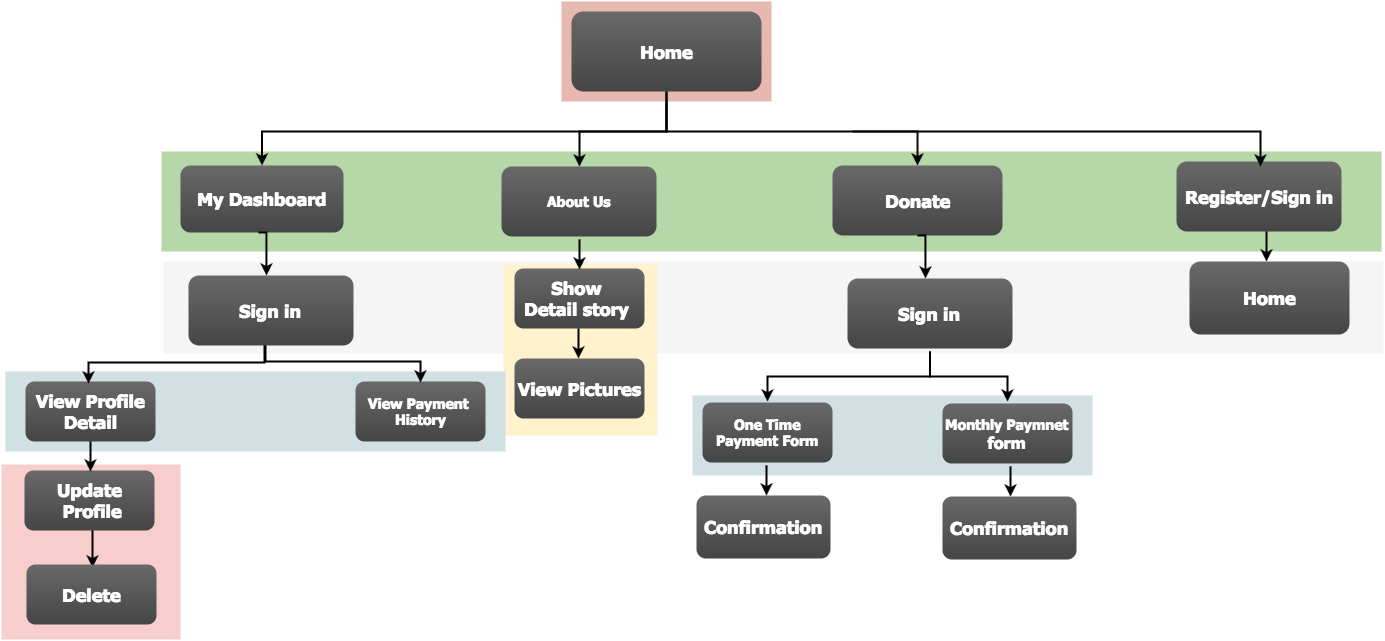

The diagram above was exported from draw.io. Its source (the exported page's mxGraphModel, read from the mxfile embedded in the PNG):
<mxGraphModel dx="1350" dy="647" grid="0" gridSize="10" guides="0" tooltips="1" connect="1" arrows="1" fold="1" page="0" pageScale="1.5" pageWidth="826" pageHeight="1169" background="#ffffff" math="0" shadow="0">
  <root>
    <mxCell id="0" style=";html=1;" />
    <mxCell id="1" style=";html=1;" parent="0" />
    <mxCell id="221" value="" style="fillColor=#f8cecc;strokeColor=none;html=1;" vertex="1" parent="1">
      <mxGeometry x="210" y="503" width="179" height="175" as="geometry" />
    </mxCell>
    <mxCell id="123" value="" style="fillColor=#E6B8AF;strokeColor=none;html=1;" parent="1" vertex="1">
      <mxGeometry x="770" y="40.00000000000003" width="210" height="99.99999999999994" as="geometry" />
    </mxCell>
    <mxCell id="122" value="" style="fillColor=#B6D7A8;strokeColor=none;html=1;" parent="1" vertex="1">
      <mxGeometry x="370" y="190" width="1220" height="100" as="geometry" />
    </mxCell>
    <mxCell id="120" value="" style="fillColor=#f5f5f5;strokeColor=none;html=1;" parent="1" vertex="1">
      <mxGeometry x="372" y="300" width="1220" height="92" as="geometry" />
    </mxCell>
    <mxCell id="117" value="" style="fillColor=#FFF2CC;strokeColor=none;html=1;" parent="1" vertex="1">
      <mxGeometry x="712" y="303" width="154" height="171" as="geometry" />
    </mxCell>
    <mxCell id="110" value="" style="fillColor=#D0E0E3;strokeColor=none;html=1;" parent="1" vertex="1">
      <mxGeometry x="901" y="434" width="400" height="80" as="geometry" />
    </mxCell>
    <mxCell id="109" value="" style="fillColor=#D0E0E3;strokeColor=none;html=1;" parent="1" vertex="1">
      <mxGeometry x="214" y="410" width="500" height="80" as="geometry" />
    </mxCell>
    <mxCell id="2" value="&lt;span style=&quot;font-size: 18px&quot;&gt;Home&lt;/span&gt;" style="rounded=1;fillColor=#696969;gradientColor=#454545;strokeColor=none;fontColor=#FFFFFF;fontStyle=1;fontFamily=Tahoma;fontSize=14;html=1;" parent="1" vertex="1">
      <mxGeometry x="780" y="50" width="190" height="80" as="geometry" />
    </mxCell>
    <mxCell id="4" value="&lt;font style=&quot;font-size: 18px&quot;&gt;Register/Sign in&lt;/font&gt;" style="rounded=1;fillColor=#696969;gradientColor=#454545;strokeColor=none;fontColor=#FFFFFF;fontStyle=1;fontFamily=Tahoma;fontSize=14;html=1;" parent="1" vertex="1">
      <mxGeometry x="1385" y="200" width="165" height="70" as="geometry" />
    </mxCell>
    <mxCell id="9" value="" style="edgeStyle=elbowEdgeStyle;elbow=vertical;strokeWidth=2;rounded=0;html=1;exitX=0.5;exitY=1;" parent="1" source="2" edge="1">
      <mxGeometry x="349" y="85" width="100" height="100" as="geometry">
        <mxPoint x="864" y="135" as="sourcePoint" />
        <mxPoint x="1469" y="205" as="targetPoint" />
        <Array as="points">
          <mxPoint x="864" y="170" />
          <mxPoint x="919" y="170" />
        </Array>
      </mxGeometry>
    </mxCell>
    <mxCell id="10" value="&lt;span style=&quot;font-size: 18px&quot;&gt;Donate&lt;/span&gt;" style="rounded=1;fillColor=#696969;gradientColor=#454545;strokeColor=none;fontColor=#FFFFFF;fontStyle=1;fontFamily=Tahoma;fontSize=14;html=1;" parent="1" vertex="1">
      <mxGeometry x="1041" y="204" width="170" height="70" as="geometry" />
    </mxCell>
    <mxCell id="12" value="&lt;span&gt;About Us&lt;/span&gt;&lt;br&gt;" style="rounded=1;fillColor=#696969;gradientColor=#454545;strokeColor=none;fontColor=#FFFFFF;fontStyle=1;fontFamily=Tahoma;fontSize=14;html=1;" parent="1" vertex="1">
      <mxGeometry x="710" y="205" width="155" height="70" as="geometry" />
    </mxCell>
    <mxCell id="13" value="&lt;font style=&quot;font-size: 18px&quot;&gt;My Dashboard&lt;/font&gt;" style="rounded=1;fillColor=#696969;gradientColor=#454545;strokeColor=none;fontColor=#FFFFFF;fontStyle=1;fontFamily=Tahoma;fontSize=14;html=1;" parent="1" vertex="1">
      <mxGeometry x="389" y="204" width="163" height="67" as="geometry" />
    </mxCell>
    <mxCell id="44" value="One Time&lt;div&gt;Payment Form&lt;/div&gt;" style="rounded=1;fillColor=#696969;gradientColor=#454545;strokeColor=none;fontColor=#FFFFFF;fontStyle=1;fontFamily=Tahoma;fontSize=14;html=1;" parent="1" vertex="1">
      <mxGeometry x="911" y="441.00000000000006" width="130" height="60" as="geometry" />
    </mxCell>
    <mxCell id="48" value="&lt;font style=&quot;font-size: 14px&quot;&gt;Monthly Paymnet&lt;/font&gt;&lt;div&gt;&lt;font size=&quot;3&quot;&gt;form&lt;/font&gt;&lt;/div&gt;" style="rounded=1;fillColor=#696969;gradientColor=#454545;strokeColor=none;fontColor=#FFFFFF;fontStyle=1;fontFamily=Tahoma;fontSize=14;html=1;" parent="1" vertex="1">
      <mxGeometry x="1151" y="442.00000000000006" width="130" height="60" as="geometry" />
    </mxCell>
    <mxCell id="59" value="" style="edgeStyle=elbowEdgeStyle;elbow=vertical;strokeWidth=2;rounded=0;html=1;entryX=0.5;entryY=0;" parent="1" target="12" edge="1">
      <mxGeometry x="370" y="90" width="100" height="100" as="geometry">
        <mxPoint x="875" y="140" as="sourcePoint" />
        <mxPoint x="1489.9999999999998" y="210" as="targetPoint" />
        <Array as="points">
          <mxPoint x="758" y="170" />
          <mxPoint x="680" y="170" />
          <mxPoint x="770" y="170" />
          <mxPoint x="740" y="170" />
        </Array>
      </mxGeometry>
    </mxCell>
    <mxCell id="61" value="" style="edgeStyle=elbowEdgeStyle;elbow=vertical;strokeWidth=2;rounded=0;html=1;" parent="1" source="2" target="13" edge="1">
      <mxGeometry width="100" height="100" as="geometry">
        <mxPoint y="100" as="sourcePoint" />
        <mxPoint x="100" as="targetPoint" />
        <Array as="points">
          <mxPoint x="720" y="170" />
          <mxPoint x="630" y="170" />
          <mxPoint x="130" y="170" />
        </Array>
      </mxGeometry>
    </mxCell>
    <mxCell id="62" value="" style="edgeStyle=elbowEdgeStyle;elbow=vertical;strokeWidth=2;rounded=0;html=1;" parent="1" edge="1">
      <mxGeometry x="166" y="286" width="100" height="100" as="geometry">
        <mxPoint x="301" y="566" as="sourcePoint" />
        <mxPoint x="301" y="606" as="targetPoint" />
      </mxGeometry>
    </mxCell>
    <mxCell id="104" value="" style="edgeStyle=elbowEdgeStyle;elbow=vertical;strokeWidth=2;rounded=0;html=1;" parent="1" edge="1">
      <mxGeometry x="-329" y="120" width="100" height="100" as="geometry">
        <mxPoint x="1138.5" y="390" as="sourcePoint" />
        <mxPoint x="1216" y="440" as="targetPoint" />
      </mxGeometry>
    </mxCell>
    <mxCell id="105" value="" style="edgeStyle=elbowEdgeStyle;elbow=vertical;strokeWidth=2;rounded=0;html=1;" parent="1" edge="1">
      <mxGeometry x="-329" y="120" width="100" height="100" as="geometry">
        <mxPoint x="1138.5" y="390" as="sourcePoint" />
        <mxPoint x="976" y="440" as="targetPoint" />
      </mxGeometry>
    </mxCell>
    <mxCell id="131" value="&lt;span style=&quot;font-size: 18px&quot;&gt;View Profile&lt;/span&gt;&lt;div&gt;&lt;span style=&quot;font-size: 18px&quot;&gt;Detail&lt;/span&gt;&lt;/div&gt;" style="rounded=1;fillColor=#696969;gradientColor=#454545;strokeColor=none;fontColor=#FFFFFF;fontStyle=1;fontFamily=Tahoma;fontSize=14;html=1;" parent="1" vertex="1">
      <mxGeometry x="234" y="420" width="130" height="60" as="geometry" />
    </mxCell>
    <mxCell id="135" value="&lt;font style=&quot;font-size: 18px&quot;&gt;Update&lt;/font&gt;&lt;div&gt;&lt;font style=&quot;font-size: 18px&quot;&gt;&amp;nbsp;Profile&lt;/font&gt;&lt;/div&gt;" style="rounded=1;fillColor=#696969;gradientColor=#454545;strokeColor=none;fontColor=#FFFFFF;fontStyle=1;fontFamily=Tahoma;fontSize=14;html=1;" parent="1" vertex="1">
      <mxGeometry x="233" y="509" width="130" height="60" as="geometry" />
    </mxCell>
    <mxCell id="139" value="&lt;span&gt;View Payment&amp;nbsp;&lt;/span&gt;&lt;div&gt;&lt;span&gt;History&lt;/span&gt;&lt;/div&gt;" style="rounded=1;fillColor=#696969;gradientColor=#454545;strokeColor=none;fontColor=#FFFFFF;fontStyle=1;fontFamily=Tahoma;fontSize=14;html=1;" parent="1" vertex="1">
      <mxGeometry x="564" y="420" width="130" height="60" as="geometry" />
    </mxCell>
    <mxCell id="155" value="" style="edgeStyle=elbowEdgeStyle;elbow=horizontal;strokeWidth=2;rounded=0;html=1;" parent="1" target="10" edge="1">
      <mxGeometry x="-4" y="-110" width="100" height="100" as="geometry">
        <mxPoint x="1061" y="170" as="sourcePoint" />
        <mxPoint x="1061" y="200" as="targetPoint" />
        <Array as="points">
          <mxPoint x="1126" y="187" />
        </Array>
      </mxGeometry>
    </mxCell>
    <mxCell id="156" value="" style="edgeStyle=elbowEdgeStyle;elbow=vertical;strokeWidth=2;rounded=0;html=1;entryX=0.5;entryY=0;" parent="1" edge="1">
      <mxGeometry x="-206" y="98" width="100" height="100" as="geometry">
        <mxPoint x="474" y="378" as="sourcePoint" />
        <mxPoint x="629" y="421" as="targetPoint" />
      </mxGeometry>
    </mxCell>
    <mxCell id="158" value="" style="edgeStyle=elbowEdgeStyle;elbow=vertical;strokeWidth=2;rounded=0;html=1;exitX=0.5;exitY=1;" parent="1" edge="1">
      <mxGeometry x="-1008" y="102" width="100" height="100" as="geometry">
        <mxPoint x="473" y="367" as="sourcePoint" />
        <mxPoint x="297" y="422" as="targetPoint" />
        <Array as="points">
          <mxPoint x="387" y="401" />
        </Array>
      </mxGeometry>
    </mxCell>
    <mxCell id="163" value="" style="edgeStyle=elbowEdgeStyle;elbow=horizontal;strokeWidth=2;rounded=0;html=1;" parent="1" edge="1">
      <mxGeometry x="-1012" y="100" width="100" height="100" as="geometry">
        <mxPoint x="299" y="480" as="sourcePoint" />
        <mxPoint x="299" y="510" as="targetPoint" />
        <Array as="points">
          <mxPoint x="299" y="510" />
          <mxPoint x="208" y="540" />
          <mxPoint x="208" y="510" />
        </Array>
      </mxGeometry>
    </mxCell>
    <mxCell id="200" value="" style="edgeStyle=elbowEdgeStyle;elbow=horizontal;strokeWidth=2;rounded=0;html=1;" parent="1" edge="1">
      <mxGeometry x="-524" y="-113" width="100" height="100" as="geometry">
        <mxPoint x="787" y="367" as="sourcePoint" />
        <mxPoint x="787" y="397" as="targetPoint" />
        <Array as="points">
          <mxPoint x="787" y="367" />
          <mxPoint x="696" y="327" />
        </Array>
      </mxGeometry>
    </mxCell>
    <mxCell id="201" value="" style="edgeStyle=elbowEdgeStyle;elbow=horizontal;strokeWidth=2;rounded=0;html=1;" parent="1" edge="1">
      <mxGeometry x="164" y="-200" width="100" height="100" as="geometry">
        <mxPoint x="1475" y="270" as="sourcePoint" />
        <mxPoint x="1475" y="300" as="targetPoint" />
        <Array as="points">
          <mxPoint x="1475" y="280" />
          <mxPoint x="1384" y="240" />
        </Array>
      </mxGeometry>
    </mxCell>
    <mxCell id="202" value="&lt;font style=&quot;font-size: 18px&quot;&gt;Show&amp;nbsp;&lt;/font&gt;&lt;div&gt;&lt;font style=&quot;font-size: 18px&quot;&gt;Detail story&amp;nbsp;&lt;/font&gt;&lt;/div&gt;" style="rounded=1;fillColor=#696969;gradientColor=#454545;strokeColor=none;fontColor=#FFFFFF;fontStyle=1;fontFamily=Tahoma;fontSize=14;html=1;" parent="1" vertex="1">
      <mxGeometry x="723" y="307" width="130" height="60" as="geometry" />
    </mxCell>
    <mxCell id="203" value="&lt;font style=&quot;font-size: 18px&quot;&gt;View Pictures&lt;/font&gt;" style="rounded=1;fillColor=#696969;gradientColor=#454545;strokeColor=none;fontColor=#FFFFFF;fontStyle=1;fontFamily=Tahoma;fontSize=14;html=1;" parent="1" vertex="1">
      <mxGeometry x="723" y="397" width="130" height="60" as="geometry" />
    </mxCell>
    <mxCell id="213" value="&lt;font style=&quot;font-size: 18px&quot;&gt;Sign in&lt;/font&gt;" style="rounded=1;fillColor=#696969;gradientColor=#454545;strokeColor=none;fontColor=#FFFFFF;fontStyle=1;fontFamily=Tahoma;fontSize=14;html=1;" vertex="1" parent="1">
      <mxGeometry x="1056" y="317" width="165" height="70" as="geometry" />
    </mxCell>
    <mxCell id="214" value="" style="edgeStyle=elbowEdgeStyle;elbow=horizontal;strokeWidth=2;rounded=0;html=1;exitX=0.5;exitY=1;" edge="1" parent="1" source="10">
      <mxGeometry x="-496" y="-183" width="100" height="100" as="geometry">
        <mxPoint x="1134" y="287" as="sourcePoint" />
        <mxPoint x="1134" y="317" as="targetPoint" />
        <Array as="points">
          <mxPoint x="1134" y="298" />
          <mxPoint x="724" y="257" />
        </Array>
      </mxGeometry>
    </mxCell>
    <mxCell id="215" value="&lt;font style=&quot;font-size: 18px&quot;&gt;Sign in&lt;/font&gt;" style="rounded=1;fillColor=#696969;gradientColor=#454545;strokeColor=none;fontColor=#FFFFFF;fontStyle=1;fontFamily=Tahoma;fontSize=14;html=1;" vertex="1" parent="1">
      <mxGeometry x="397" y="314" width="165" height="70" as="geometry" />
    </mxCell>
    <mxCell id="216" value="" style="edgeStyle=elbowEdgeStyle;elbow=horizontal;strokeWidth=2;rounded=0;html=1;exitX=0.5;exitY=1;" edge="1" parent="1">
      <mxGeometry x="-1155" y="-186" width="100" height="100" as="geometry">
        <mxPoint x="467" y="271" as="sourcePoint" />
        <mxPoint x="475" y="314" as="targetPoint" />
        <Array as="points">
          <mxPoint x="475" y="295" />
          <mxPoint x="65" y="254" />
        </Array>
      </mxGeometry>
    </mxCell>
    <mxCell id="218" value="&lt;span style=&quot;font-size: 18px&quot;&gt;Home&lt;/span&gt;" style="rounded=1;fillColor=#696969;gradientColor=#454545;strokeColor=none;fontColor=#FFFFFF;fontStyle=1;fontFamily=Tahoma;fontSize=14;html=1;" vertex="1" parent="1">
      <mxGeometry x="1398" y="300" width="160" height="73" as="geometry" />
    </mxCell>
    <mxCell id="219" value="" style="edgeStyle=elbowEdgeStyle;elbow=horizontal;strokeWidth=2;rounded=0;html=1;" edge="1" parent="1">
      <mxGeometry x="-523" y="-192" width="100" height="100" as="geometry">
        <mxPoint x="788" y="278" as="sourcePoint" />
        <mxPoint x="788" y="308" as="targetPoint" />
        <Array as="points">
          <mxPoint x="788" y="288" />
          <mxPoint x="697" y="248" />
        </Array>
      </mxGeometry>
    </mxCell>
    <mxCell id="220" value="&lt;font style=&quot;font-size: 18px&quot;&gt;Delete&lt;/font&gt;" style="rounded=1;fillColor=#696969;gradientColor=#454545;strokeColor=none;fontColor=#FFFFFF;fontStyle=1;fontFamily=Tahoma;fontSize=14;html=1;" vertex="1" parent="1">
      <mxGeometry x="235" y="603" width="130" height="60" as="geometry" />
    </mxCell>
    <mxCell id="222" value="" style="edgeStyle=elbowEdgeStyle;elbow=horizontal;strokeWidth=2;rounded=0;html=1;" edge="1" parent="1">
      <mxGeometry x="-336" y="34" width="100" height="100" as="geometry">
        <mxPoint x="975" y="504" as="sourcePoint" />
        <mxPoint x="975" y="534" as="targetPoint" />
        <Array as="points">
          <mxPoint x="975" y="514" />
          <mxPoint x="884" y="474" />
        </Array>
      </mxGeometry>
    </mxCell>
    <mxCell id="223" value="&lt;span style=&quot;font-size: 18px&quot;&gt;Confirmation&lt;/span&gt;" style="rounded=1;fillColor=#696969;gradientColor=#454545;strokeColor=none;fontColor=#FFFFFF;fontStyle=1;fontFamily=Tahoma;fontSize=14;html=1;" vertex="1" parent="1">
      <mxGeometry x="905" y="534" width="134" height="63" as="geometry" />
    </mxCell>
    <mxCell id="224" value="&lt;span style=&quot;font-size: 18px&quot;&gt;Confirmation&lt;/span&gt;" style="rounded=1;fillColor=#696969;gradientColor=#454545;strokeColor=none;fontColor=#FFFFFF;fontStyle=1;fontFamily=Tahoma;fontSize=14;html=1;" vertex="1" parent="1">
      <mxGeometry x="1151" y="535" width="134" height="63" as="geometry" />
    </mxCell>
    <mxCell id="225" value="" style="edgeStyle=elbowEdgeStyle;elbow=horizontal;strokeWidth=2;rounded=0;html=1;" edge="1" parent="1">
      <mxGeometry x="-92" y="35" width="100" height="100" as="geometry">
        <mxPoint x="1219" y="505" as="sourcePoint" />
        <mxPoint x="1219" y="535" as="targetPoint" />
        <Array as="points">
          <mxPoint x="1219" y="515" />
          <mxPoint x="1128" y="475" />
        </Array>
      </mxGeometry>
    </mxCell>
  </root>
</mxGraphModel>